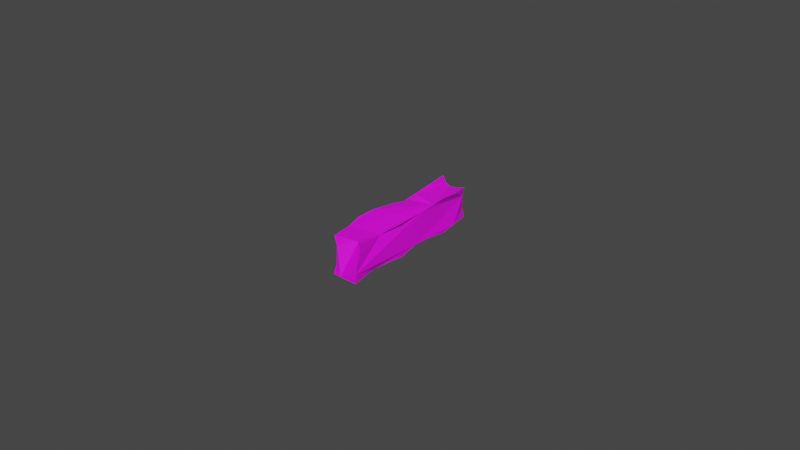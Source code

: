 # Source: cheese_los.blend  (saved by Blender 2.80.75; exported with 4.5.12 LTS)
import bpy
from mathutils import Matrix  # noqa: F401  (used for matrix-valued properties, if any)

bpy.ops.wm.read_factory_settings(use_empty=True)
scene = bpy.context.scene
scene.name = 'Scene'

# ---- collections
col_collection = bpy.data.collections.new('Collection'); scene.collection.children.link(col_collection)

# ---- images (referenced by path relative to the original .blend; pixels are not part of the script)
import os
ASSET_DIR = os.environ.get("B2B_ASSET_DIR", "")  # directory of the original .blend (textures are referenced by path, not embedded)
HERE = os.path.dirname(os.path.abspath(__file__))  # packed textures are extracted next to this script under _unpacked/

def load_image(name, relpath, width, height, colorspace="sRGB"):
    """Load a texture the original file referenced (path relative to the .blend, or extracted next to this script)."""
    p = next((c for c in (os.path.join(HERE, relpath), os.path.join(ASSET_DIR, relpath)) if relpath and os.path.exists(c)), "")
    if p:
        img = bpy.data.images.load(p, check_existing=True)
        img.name = name
    else:  # same state as the original file: an image datablock whose file is absent (Cycles renders it pink)
        img = bpy.data.images.new(name, width, height)
        img.source = "FILE"
        img.filepath = "//" + (relpath or name)
    img.colorspace_settings.name = colorspace
    return img
img_cheese_jpg_001 = load_image('cheese.jpg.001', 'cheese.jpg', 1024, 1024, 'sRGB')

# ---- materials (node trees are filled in below, after node groups)
mat_material_002 = bpy.data.materials.new('Material.002')
mat_material_002.use_transparent_shadow = False

# ---- material node trees
mat_material_002.use_nodes = True; mat_material_002.node_tree.nodes.clear()
_N = mat_material_002.node_tree.nodes; _L = mat_material_002.node_tree.links
n0 = _N.new('ShaderNodeOutputMaterial'); n0.name = 'Material Output'; n0.location = (300, 300)
n1 = _N.new('ShaderNodeBsdfPrincipled'); n1.name = 'Principled BSDF'; n1.location = (10, 300)
n1.distribution = 'GGX'
n1.subsurface_method = 'BURLEY'
n1.inputs[3].default_value = 1.45
n1.inputs[27].default_value = (0.0, 0.0, 0.0, 1.0)
n1.inputs[28].default_value = 1.0
n2 = _N.new('ShaderNodeTexImage'); n2.name = 'Image Texture'; n2.location = (-280, 280)
n2.image = img_cheese_jpg_001
_L.new(n1.outputs[0], n0.inputs[0])
_L.new(n2.outputs[0], n1.inputs[0])
n0.is_active_output = True

# ---- world
world_world = bpy.data.worlds.new('World'); scene.world = world_world
world_world.use_nodes = True; world_world.node_tree.nodes.clear()
_N = world_world.node_tree.nodes; _L = world_world.node_tree.links
n0 = _N.new('ShaderNodeOutputWorld'); n0.name = 'World Output'; n0.location = (300, 300)
n1 = _N.new('ShaderNodeBackground'); n1.name = 'Background'; n1.location = (10, 300)
n1.inputs[0].default_value = (0.05088, 0.05088, 0.05088, 1.0)
_L.new(n1.outputs[0], n0.inputs[0])
n0.is_active_output = True
world_world.color = (0.05088, 0.05088, 0.05088)
world_world.use_sun_shadow = False
world_world.sun_shadow_jitter_overblur = 0.0

# ---- meshes
me_cube_002 = bpy.data.meshes.new('Cube.002')
me_cube_002.from_pydata([(0.6861, -0.5076, 0.6669), (0.7172, -0.5525, 0.9848), (0.6859, 0.8987, 0.6707), (0.6695, 0.9843, 0.9955), (0.9553, -0.5448, 0.6371), (1.029, -0.5586, 0.8922), (0.9228, 0.9481, 0.6432), (0.9289, 0.9646, 1.0), (0.6891, 0.1122, 0.6803), (0.6536, -0.1564, 0.6334), (0.6755, 0.5583, 0.6657), (0.6479, -0.3244, 0.6458), (0.6618, 0.3948, 0.6664), (0.6855, -0.05895, 0.6705), (0.7206, 0.609, 0.705), (0.674, 0.2009, 0.9527), (0.6857, 0.5467, 0.9829), (0.6601, -0.1764, 0.9824), (0.6954, 0.728, 0.9772), (0.6729, 0.001627, 0.9623), (0.6666, 0.3987, 0.9887), (0.6662, -0.3325, 0.964), (0.9645, 0.1475, 0.662), (0.9846, 0.5904, 0.6364), (0.8909, -0.08099, 0.6398), (0.9569, 0.7312, 0.6517), (0.906, -0.007166, 0.6704), (0.9863, 0.3893, 0.6376), (0.9017, -0.2699, 0.6215), (0.9748, 0.1966, 0.958), (0.9405, -0.1754, 0.9429), (0.9633, 0.5837, 0.9893), (0.9707, -0.3537, 0.8881), (0.9495, 0.3799, 0.9767), (0.9845, 0.01423, 0.9526), (0.9379, 0.7684, 0.998), (0.8146, -0.4547, 0.6699), (0.8709, -0.4736, 0.657), (0.7566, -0.4754, 0.6743), (0.7243, -0.5367, 0.825), (0.732, -0.5458, 0.8991), (0.7057, -0.5094, 0.7522), (0.8985, -0.5439, 0.9262), (0.8106, -0.5486, 0.9679), (0.9596, -0.5516, 0.8963), (0.9893, -0.5398, 0.7372), (0.969, -0.5309, 0.6841), (1.014, -0.5544, 0.7967), (0.7928, 0.8523, 0.6756), (0.7479, 0.852, 0.6809), (0.8491, 0.9047, 0.6568), (0.6657, 0.9568, 0.8258), (0.6759, 0.9126, 0.7521), (0.6645, 0.9809, 0.9068), (0.8994, 0.9484, 0.8201), (0.9041, 0.9431, 0.7321), (0.9044, 0.9524, 0.9098), (0.7958, 0.9768, 0.9988), (0.854, 0.9686, 0.9999), (0.7386, 0.9815, 0.9966)], [], [(0, 41, 39, 40, 1, 21, 17, 19, 15, 20, 16, 18, 3, 53, 51, 52, 2, 14, 10, 12, 8, 13, 9, 11), (2, 52, 51, 53, 3, 59, 57, 58, 7, 56, 54, 55, 6, 50, 48, 49), (6, 55, 54, 56, 7, 35, 31, 33, 29, 34, 30, 32, 5, 47, 45, 46, 4, 28, 24, 26, 22, 27, 23, 25), (4, 46, 45, 47, 5, 44, 42, 43, 1, 40, 39, 41, 0, 38, 36, 37), (2, 49, 48, 50, 6, 25, 23, 27, 22, 26, 24, 28, 4, 37, 36, 38, 0, 11, 9, 13, 8, 12, 10, 14), (7, 58, 57, 59, 3, 18, 16, 20, 15, 19, 17, 21, 1, 43, 42, 44, 5, 32, 30, 34, 29, 33, 31, 35)])
_uv = me_cube_002.uv_layers.new(name='UVMap')
_uv.uv.foreach_set('vector', [0.375, 0.0, 0.4375, 0.0, 0.5, 0.0, 0.5625, 0.0, 0.625, 0.0, 0.625, 0.03125, 0.625, 0.0625, 0.625, 0.09375, 0.625, 0.125, 0.625, 0.1562, 0.625, 0.1875, 0.625, 0.2188, 0.625, 0.25, 0.5625, 0.25, 0.5, 0.25, 0.4375, 0.25, 0.375, 0.25, 0.375, 0.2188, 0.375, 0.1875, 0.375, 0.1562, 0.375, 0.125, 0.375, 0.09375, 0.375, 0.0625, 0.375, 0.03125, 0.375, 0.25, 0.4375, 0.25, 0.5, 0.25, 0.5625, 0.25, 0.625, 0.25, 0.625, 0.3125, 0.625, 0.375, 0.625, 0.4375, 0.625, 0.5, 0.5625, 0.5, 0.5, 0.5, 0.4375, 0.5, 0.375, 0.5, 0.375, 0.4375, 0.375, 0.375, 0.375, 0.3125, 0.375, 0.5, 0.4375, 0.5, 0.5, 0.5, 0.5625, 0.5, 0.625, 0.5, 0.625, 0.5312, 0.625, 0.5625, 0.625, 0.5938, 0.625, 0.625, 0.625, 0.6562, 0.625, 0.6875, 0.625, 0.7188, 0.625, 0.75, 0.5625, 0.75, 0.5, 0.75, 0.4375, 0.75, 0.375, 0.75, 0.375, 0.7188, 0.375, 0.6875, 0.375, 0.6562, 0.375, 0.625, 0.375, 0.5938, 0.375, 0.5625, 0.375, 0.5312, 0.375, 0.75, 0.4375, 0.75, 0.5, 0.75, 0.5625, 0.75, 0.625, 0.75, 0.625, 0.8125, 0.625, 0.875, 0.625, 0.9375, 0.625, 1.0, 0.5625, 1.0, 0.5, 1.0, 0.4375, 1.0, 0.375, 1.0, 0.375, 0.9375, 0.375, 0.875, 0.375, 0.8125, 0.125, 0.5, 0.1875, 0.5, 0.25, 0.5, 0.3125, 0.5, 0.375, 0.5, 0.375, 0.5312, 0.375, 0.5625, 0.375, 0.5938, 0.375, 0.625, 0.375, 0.6562, 0.375, 0.6875, 0.375, 0.7188, 0.375, 0.75, 0.3125, 0.75, 0.25, 0.75, 0.1875, 0.75, 0.125, 0.75, 0.125, 0.7188, 0.125, 0.6875, 0.125, 0.6562, 0.125, 0.625, 0.125, 0.5938, 0.125, 0.5625, 0.125, 0.5312, 0.625, 0.5, 0.6875, 0.5, 0.75, 0.5, 0.8125, 0.5, 0.875, 0.5, 0.875, 0.5312, 0.875, 0.5625, 0.875, 0.5938, 0.875, 0.625, 0.875, 0.6562, 0.875, 0.6875, 0.875, 0.7188, 0.875, 0.75, 0.8125, 0.75, 0.75, 0.75, 0.6875, 0.75, 0.625, 0.75, 0.625, 0.7188, 0.625, 0.6875, 0.625, 0.6562, 0.625, 0.625, 0.625, 0.5938, 0.625, 0.5625, 0.625, 0.5312])
me_cube_002.materials.append(mat_material_002)
me_cube_002.use_remesh_preserve_volume = False
me_cube_002.use_remesh_preserve_attributes = False
me_cube_002.use_mirror_vertex_groups = False
me_cube_002.update()

# ---- objects
ob_cube = bpy.data.objects.new('Cube', me_cube_002)

# ---- transforms, parenting, visibility, modifiers, constraints
ob_cube.location = (-0.1753, 0.1162, 0.1152)
ob_cube.scale = (-0.0337, -0.0337, -0.0337)
ob_cube.lineart.crease_threshold = 0.0

# ---- collection membership
col_collection.objects.link(ob_cube)

# ---- scene / render settings (as saved in the file)
scene.frame_start = 1; scene.frame_end = 250; scene.frame_set(1)
scene.render.engine = 'BLENDER_EEVEE_NEXT'
scene.cycles.use_denoising = False
scene.cycles.samples = 128
scene.cycles.sampling_pattern = 'TABULATED_SOBOL'
scene.cycles.use_adaptive_sampling = False
scene.cycles.use_light_tree = False
scene.view_settings.view_transform = 'Filmic'
bpy.context.view_layer.update()

# ---- added for rendering (the .blend has no active camera and no usable light): camera, sun
cam_auto = bpy.data.cameras.new('AutoCamera')
cam_auto.lens = 50.0
cam_auto.sensor_width = 36.0
cam_auto.clip_end = 1000.0
ob_auto_camera = bpy.data.objects.new('AutoCamera', cam_auto)
scene.collection.objects.link(ob_auto_camera)
ob_auto_camera.location = (-0.0185477, -0.113011, 0.235916)
ob_auto_camera.rotation_euler = (1.09748, -7.21219e-08, 0.694738)
scene.camera = ob_auto_camera
light_auto_sun = bpy.data.lights.new('AutoSun', 'SUN')
light_auto_sun.energy = 3.0
light_auto_sun.angle = 0.0523599
ob_auto_sun = bpy.data.objects.new('AutoSun', light_auto_sun)
scene.collection.objects.link(ob_auto_sun)
ob_auto_sun.rotation_euler = (0.872665, 0.174533, 0.523599)
bpy.context.view_layer.update()
